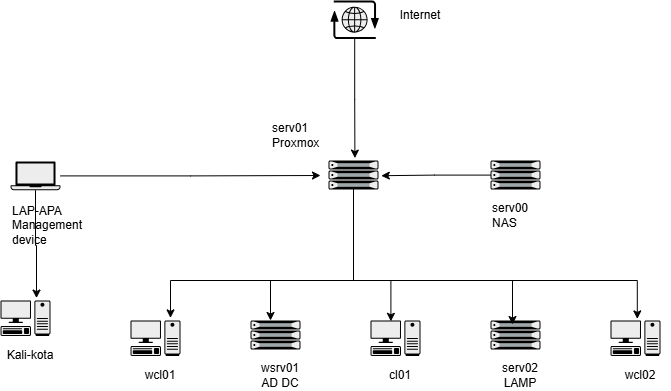

The diagram above was exported from draw.io. Its source (the exported page's mxGraphModel, read from the mxfile embedded in the PNG):
<mxGraphModel dx="1030" dy="626" grid="1" gridSize="10" guides="1" tooltips="1" connect="1" arrows="1" fold="1" page="1" pageScale="1" pageWidth="827" pageHeight="1169" math="0" shadow="0">
  <root>
    <mxCell id="0" />
    <mxCell id="1" parent="0" />
    <mxCell id="VX5XYr-YeX7juiHkoF7H-1" parent="1" style="shape=mxgraph.networks2.icon;aspect=fixed;fillColor=#EDEDED;strokeColor=#000000;gradientColor=#5B6163;network2IconShadow=1;network2bgFillColor=none;labelPosition=center;verticalLabelPosition=bottom;align=center;verticalAlign=top;network2Icon=mxgraph.networks2.internet;network2IconXOffset=0.0012;network2IconYOffset=0.0035;network2IconW=0.9677;network2IconH=0.7722;" value="" vertex="1">
      <mxGeometry height="38.61" width="48.385" x="360" y="40" as="geometry" />
    </mxCell>
    <mxCell id="VX5XYr-YeX7juiHkoF7H-2" parent="1" style="fillColorStyles=neutralFill;neutralFill=#9DA6A8;shape=mxgraph.networks2.icon;aspect=fixed;fillColor=#EDEDED;strokeColor=#000000;gradientColor=#5B6163;network2IconShadow=1;network2bgFillColor=none;labelPosition=center;verticalLabelPosition=bottom;align=center;verticalAlign=top;network2Icon=mxgraph.networks2.server;network2IconW=1.0001;network2IconH=0.5812;" value="" vertex="1">
      <mxGeometry height="29.060000000000002" width="50.005" x="358" y="200" as="geometry" />
    </mxCell>
    <mxCell id="VX5XYr-YeX7juiHkoF7H-3" parent="1" style="text;html=1;whiteSpace=wrap;strokeColor=none;fillColor=none;align=left;verticalAlign=middle;rounded=0;" value="serv01&lt;div&gt;Proxmox&lt;/div&gt;" vertex="1">
      <mxGeometry height="30" width="60" x="300" y="160" as="geometry" />
    </mxCell>
    <mxCell id="VX5XYr-YeX7juiHkoF7H-4" edge="1" parent="1" source="VX5XYr-YeX7juiHkoF7H-1" style="edgeStyle=orthogonalEdgeStyle;rounded=0;orthogonalLoop=1;jettySize=auto;html=1;entryX=0.528;entryY=-0.083;entryDx=0;entryDy=0;entryPerimeter=0;" target="VX5XYr-YeX7juiHkoF7H-2">
      <mxGeometry relative="1" as="geometry" />
    </mxCell>
    <mxCell id="VX5XYr-YeX7juiHkoF7H-6" parent="1" style="fillColorStyles=neutralFill;neutralFill=#9DA6A8;shape=mxgraph.networks2.icon;aspect=fixed;fillColor=#EDEDED;strokeColor=#000000;gradientColor=#5B6163;network2IconShadow=1;network2bgFillColor=none;labelPosition=center;verticalLabelPosition=bottom;align=center;verticalAlign=top;network2Icon=mxgraph.networks2.server;network2IconW=1.0001;network2IconH=0.5812;" value="" vertex="1">
      <mxGeometry height="29.060000000000002" width="50.005" x="520" y="200" as="geometry" />
    </mxCell>
    <mxCell id="VX5XYr-YeX7juiHkoF7H-7" parent="1" style="text;html=1;whiteSpace=wrap;strokeColor=none;fillColor=none;align=left;verticalAlign=middle;rounded=0;" value="serv00&lt;div&gt;NAS&lt;/div&gt;" vertex="1">
      <mxGeometry height="30" width="60" x="520" y="240" as="geometry" />
    </mxCell>
    <mxCell id="VX5XYr-YeX7juiHkoF7H-8" edge="1" parent="1" source="VX5XYr-YeX7juiHkoF7H-6" style="edgeStyle=orthogonalEdgeStyle;rounded=0;orthogonalLoop=1;jettySize=auto;html=1;entryX=1.056;entryY=0.523;entryDx=0;entryDy=0;entryPerimeter=0;" target="VX5XYr-YeX7juiHkoF7H-2">
      <mxGeometry relative="1" as="geometry" />
    </mxCell>
    <mxCell id="VX5XYr-YeX7juiHkoF7H-9" parent="1" style="shape=mxgraph.networks2.icon;aspect=fixed;fillColor=#EDEDED;strokeColor=#000000;gradientColor=#5B6163;network2IconShadow=1;network2bgFillColor=none;labelPosition=center;verticalLabelPosition=bottom;align=center;verticalAlign=top;network2Icon=mxgraph.networks2.laptop;network2IconW=1;network2IconH=0.5734;" value="" vertex="1">
      <mxGeometry height="28.67" width="50" x="40" y="201" as="geometry" />
    </mxCell>
    <mxCell id="VX5XYr-YeX7juiHkoF7H-10" parent="1" style="text;html=1;whiteSpace=wrap;strokeColor=none;fillColor=none;align=left;verticalAlign=middle;rounded=0;" value="LAP-APA&lt;div&gt;Management device&lt;/div&gt;" vertex="1">
      <mxGeometry height="30" width="60" x="40" y="250" as="geometry" />
    </mxCell>
    <mxCell id="VX5XYr-YeX7juiHkoF7H-11" edge="1" parent="1" source="VX5XYr-YeX7juiHkoF7H-9" style="edgeStyle=orthogonalEdgeStyle;rounded=0;orthogonalLoop=1;jettySize=auto;html=1;">
      <mxGeometry relative="1" as="geometry">
        <mxPoint x="350" y="215" as="targetPoint" />
      </mxGeometry>
    </mxCell>
    <mxCell id="VX5XYr-YeX7juiHkoF7H-12" parent="1" style="text;html=1;whiteSpace=wrap;strokeColor=none;fillColor=none;align=center;verticalAlign=middle;rounded=0;" value="Internet" vertex="1">
      <mxGeometry height="30" width="60" x="420" y="40" as="geometry" />
    </mxCell>
    <mxCell id="b27JhdeHPDjmi-P--Kpi-1" parent="1" style="shape=mxgraph.networks2.icon;aspect=fixed;fillColor=#EDEDED;strokeColor=#000000;gradientColor=#5B6163;network2IconShadow=1;network2bgFillColor=none;labelPosition=center;verticalLabelPosition=bottom;align=center;verticalAlign=top;network2Icon=mxgraph.networks2.pc;network2IconYOffset=-0.0593;network2IconW=0.9999;network2IconH=0.7096;" value="" vertex="1">
      <mxGeometry height="35.480000000000004" width="49.995" x="160" y="360" as="geometry" />
    </mxCell>
    <mxCell id="b27JhdeHPDjmi-P--Kpi-2" parent="1" style="text;html=1;whiteSpace=wrap;strokeColor=none;fillColor=none;align=center;verticalAlign=middle;rounded=0;" value="wcl01" vertex="1">
      <mxGeometry height="30" width="60" x="160" y="400" as="geometry" />
    </mxCell>
    <mxCell id="b27JhdeHPDjmi-P--Kpi-3" edge="1" parent="1" source="VX5XYr-YeX7juiHkoF7H-2" style="edgeStyle=orthogonalEdgeStyle;rounded=0;orthogonalLoop=1;jettySize=auto;html=1;entryX=0.8;entryY=-0.073;entryDx=0;entryDy=0;entryPerimeter=0;" target="b27JhdeHPDjmi-P--Kpi-1">
      <mxGeometry relative="1" as="geometry">
        <Array as="points">
          <mxPoint x="383" y="320" />
          <mxPoint x="200" y="320" />
        </Array>
      </mxGeometry>
    </mxCell>
    <mxCell id="WRlawy-As9xUDmo8prN_-1" parent="1" style="fillColorStyles=neutralFill;neutralFill=#9DA6A8;shape=mxgraph.networks2.icon;aspect=fixed;fillColor=#EDEDED;strokeColor=#000000;gradientColor=#5B6163;network2IconShadow=1;network2bgFillColor=none;labelPosition=center;verticalLabelPosition=bottom;align=center;verticalAlign=top;network2Icon=mxgraph.networks2.server;network2IconW=1.0001;network2IconH=0.5812;" value="" vertex="1">
      <mxGeometry height="29.060000000000002" width="50.005" x="280" y="360" as="geometry" />
    </mxCell>
    <mxCell id="WRlawy-As9xUDmo8prN_-2" parent="1" style="text;html=1;whiteSpace=wrap;strokeColor=none;fillColor=none;align=center;verticalAlign=middle;rounded=0;" value="wsrv01&lt;div&gt;AD DC&lt;/div&gt;" vertex="1">
      <mxGeometry height="30" width="60" x="280" y="400" as="geometry" />
    </mxCell>
    <mxCell id="WRlawy-As9xUDmo8prN_-3" edge="1" parent="1" source="VX5XYr-YeX7juiHkoF7H-2" style="edgeStyle=orthogonalEdgeStyle;rounded=0;orthogonalLoop=1;jettySize=auto;html=1;entryX=0.4;entryY=0;entryDx=0;entryDy=0;entryPerimeter=0;" target="WRlawy-As9xUDmo8prN_-1">
      <mxGeometry relative="1" as="geometry">
        <Array as="points">
          <mxPoint x="383" y="320" />
          <mxPoint x="300" y="320" />
        </Array>
      </mxGeometry>
    </mxCell>
    <mxCell id="XXv6L37nCL9OwzsQt5o6-1" parent="1" style="shape=mxgraph.networks2.icon;aspect=fixed;fillColor=#EDEDED;strokeColor=#000000;gradientColor=#5B6163;network2IconShadow=1;network2bgFillColor=none;labelPosition=center;verticalLabelPosition=bottom;align=center;verticalAlign=top;network2Icon=mxgraph.networks2.pc;network2IconYOffset=-0.0593;network2IconW=0.9999;network2IconH=0.7096;" value="" vertex="1">
      <mxGeometry height="35.480000000000004" width="49.995" x="400" y="360" as="geometry" />
    </mxCell>
    <mxCell id="XXv6L37nCL9OwzsQt5o6-2" parent="1" style="text;html=1;whiteSpace=wrap;strokeColor=none;fillColor=none;align=center;verticalAlign=middle;rounded=0;" value="cl01" vertex="1">
      <mxGeometry height="30" width="60" x="400" y="400" as="geometry" />
    </mxCell>
    <mxCell id="XXv6L37nCL9OwzsQt5o6-3" edge="1" parent="1" source="VX5XYr-YeX7juiHkoF7H-2" style="edgeStyle=orthogonalEdgeStyle;rounded=0;orthogonalLoop=1;jettySize=auto;html=1;entryX=0.408;entryY=0.023;entryDx=0;entryDy=0;entryPerimeter=0;" target="XXv6L37nCL9OwzsQt5o6-1">
      <mxGeometry relative="1" as="geometry">
        <Array as="points">
          <mxPoint x="383" y="320" />
          <mxPoint x="420" y="320" />
        </Array>
      </mxGeometry>
    </mxCell>
    <mxCell id="XXv6L37nCL9OwzsQt5o6-4" parent="1" style="fillColorStyles=neutralFill;neutralFill=#9DA6A8;shape=mxgraph.networks2.icon;aspect=fixed;fillColor=#EDEDED;strokeColor=#000000;gradientColor=#5B6163;network2IconShadow=1;network2bgFillColor=none;labelPosition=center;verticalLabelPosition=bottom;align=center;verticalAlign=top;network2Icon=mxgraph.networks2.server;network2IconW=1.0001;network2IconH=0.5812;" value="" vertex="1">
      <mxGeometry height="29.060000000000002" width="50.005" x="520" y="360" as="geometry" />
    </mxCell>
    <mxCell id="XXv6L37nCL9OwzsQt5o6-5" parent="1" style="text;html=1;whiteSpace=wrap;strokeColor=none;fillColor=none;align=center;verticalAlign=middle;rounded=0;" value="serv02&lt;div&gt;LAMP&lt;/div&gt;" vertex="1">
      <mxGeometry height="30" width="60" x="520" y="400" as="geometry" />
    </mxCell>
    <mxCell id="XXv6L37nCL9OwzsQt5o6-6" edge="1" parent="1" source="VX5XYr-YeX7juiHkoF7H-2" style="edgeStyle=orthogonalEdgeStyle;rounded=0;orthogonalLoop=1;jettySize=auto;html=1;entryX=0.44;entryY=0.138;entryDx=0;entryDy=0;entryPerimeter=0;" target="XXv6L37nCL9OwzsQt5o6-4">
      <mxGeometry relative="1" as="geometry">
        <Array as="points">
          <mxPoint x="383" y="320" />
          <mxPoint x="542" y="320" />
        </Array>
      </mxGeometry>
    </mxCell>
    <mxCell id="Y4GZYyrenIniFw3TsyMY-1" parent="1" style="shape=mxgraph.networks2.icon;aspect=fixed;fillColor=#EDEDED;strokeColor=#000000;gradientColor=#5B6163;network2IconShadow=1;network2bgFillColor=none;labelPosition=center;verticalLabelPosition=bottom;align=center;verticalAlign=top;network2Icon=mxgraph.networks2.pc;network2IconYOffset=-0.0593;network2IconW=0.9999;network2IconH=0.7096;" value="" vertex="1">
      <mxGeometry height="35.480000000000004" width="49.995" x="640" y="360" as="geometry" />
    </mxCell>
    <mxCell id="Y4GZYyrenIniFw3TsyMY-2" parent="1" style="text;html=1;whiteSpace=wrap;strokeColor=none;fillColor=none;align=center;verticalAlign=middle;rounded=0;" value="wcl02" vertex="1">
      <mxGeometry height="30" width="60" x="640" y="400" as="geometry" />
    </mxCell>
    <mxCell id="Y4GZYyrenIniFw3TsyMY-3" edge="1" parent="1" source="VX5XYr-YeX7juiHkoF7H-2" style="edgeStyle=orthogonalEdgeStyle;rounded=0;orthogonalLoop=1;jettySize=auto;html=1;entryX=0.536;entryY=-0.045;entryDx=0;entryDy=0;entryPerimeter=0;" target="Y4GZYyrenIniFw3TsyMY-1">
      <mxGeometry relative="1" as="geometry">
        <Array as="points">
          <mxPoint x="383" y="320" />
          <mxPoint x="667" y="320" />
        </Array>
      </mxGeometry>
    </mxCell>
    <mxCell id="Y4GZYyrenIniFw3TsyMY-4" parent="1" style="shape=mxgraph.networks2.icon;aspect=fixed;fillColor=#EDEDED;strokeColor=#000000;gradientColor=#5B6163;network2IconShadow=1;network2bgFillColor=none;labelPosition=center;verticalLabelPosition=bottom;align=center;verticalAlign=top;network2Icon=mxgraph.networks2.pc;network2IconYOffset=-0.0593;network2IconW=0.9999;network2IconH=0.7096;" value="" vertex="1">
      <mxGeometry height="35.480000000000004" width="49.995" x="30" y="340" as="geometry" />
    </mxCell>
    <mxCell id="Y4GZYyrenIniFw3TsyMY-5" parent="1" style="text;html=1;whiteSpace=wrap;strokeColor=none;fillColor=none;align=center;verticalAlign=middle;rounded=0;" value="Kali-kota" vertex="1">
      <mxGeometry height="30" width="60" x="30" y="380" as="geometry" />
    </mxCell>
    <mxCell id="Y4GZYyrenIniFw3TsyMY-6" edge="1" parent="1" source="VX5XYr-YeX7juiHkoF7H-9" style="edgeStyle=orthogonalEdgeStyle;rounded=0;orthogonalLoop=1;jettySize=auto;html=1;entryX=0.72;entryY=-0.068;entryDx=0;entryDy=0;entryPerimeter=0;" target="Y4GZYyrenIniFw3TsyMY-4">
      <mxGeometry relative="1" as="geometry" />
    </mxCell>
  </root>
</mxGraphModel>